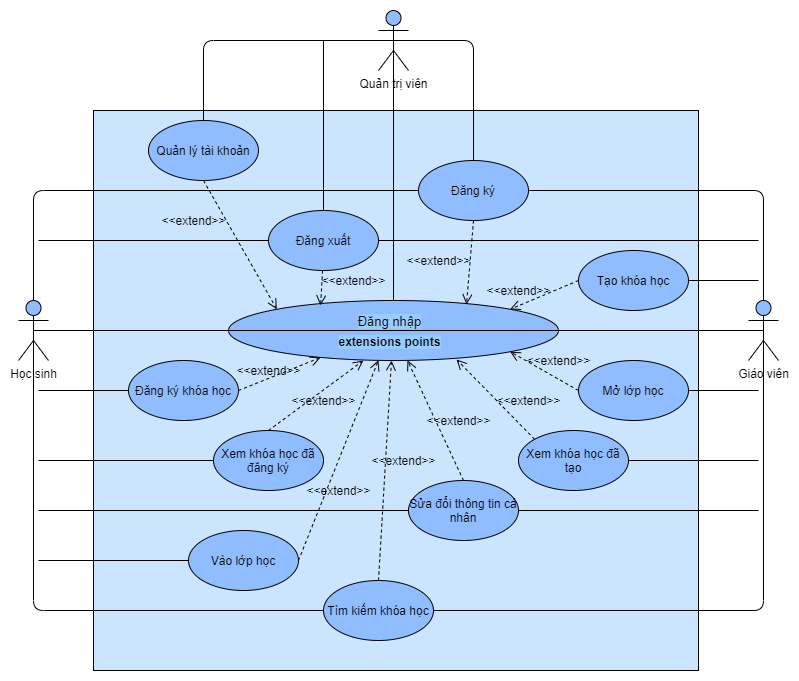

The diagram above was exported from draw.io. Its source (the exported page's mxGraphModel, read from the mxfile embedded in the PNG):
<mxGraphModel dx="868" dy="401" grid="1" gridSize="10" guides="1" tooltips="1" connect="1" arrows="1" fold="1" page="1" pageScale="1" pageWidth="850" pageHeight="1100" math="0" shadow="0">
  <root>
    <mxCell id="0" />
    <mxCell id="1" parent="0" />
    <mxCell id="WFdUUG8V7RzndS46VM20-10" value="" style="rounded=0;whiteSpace=wrap;html=1;labelBackgroundColor=#99CCFF;fontSize=12;fillColor=#CCE5FF;" vertex="1" parent="1">
      <mxGeometry x="115" y="120" width="605" height="560" as="geometry" />
    </mxCell>
    <mxCell id="k3Yl6TwoQA3hZ24jroL7-1" value="" style="ellipse;whiteSpace=wrap;html=1;fillColor=#8FBDFF;" parent="1" vertex="1">
      <mxGeometry x="250" y="310" width="330" height="60" as="geometry" />
    </mxCell>
    <mxCell id="k3Yl6TwoQA3hZ24jroL7-2" value="Giáo viên" style="shape=umlActor;verticalLabelPosition=bottom;labelBackgroundColor=#ffffff;verticalAlign=top;html=1;outlineConnect=0;fillColor=#8FBDFF;" parent="1" vertex="1">
      <mxGeometry x="770" y="310" width="30" height="60" as="geometry" />
    </mxCell>
    <mxCell id="k3Yl6TwoQA3hZ24jroL7-3" value="Học sinh" style="shape=umlActor;verticalLabelPosition=bottom;labelBackgroundColor=#ffffff;verticalAlign=top;html=1;outlineConnect=0;fillColor=#8FBDFF;" parent="1" vertex="1">
      <mxGeometry x="40" y="310" width="30" height="60" as="geometry" />
    </mxCell>
    <mxCell id="k3Yl6TwoQA3hZ24jroL7-10" value="" style="endArrow=none;html=1;exitX=0.5;exitY=0.5;exitDx=0;exitDy=0;exitPerimeter=0;entryX=0;entryY=0.5;entryDx=0;entryDy=0;" parent="1" source="k3Yl6TwoQA3hZ24jroL7-3" target="k3Yl6TwoQA3hZ24jroL7-1" edge="1">
      <mxGeometry width="50" height="50" relative="1" as="geometry">
        <mxPoint x="130" y="370" as="sourcePoint" />
        <mxPoint x="180" y="320" as="targetPoint" />
      </mxGeometry>
    </mxCell>
    <mxCell id="k3Yl6TwoQA3hZ24jroL7-11" value="" style="endArrow=none;html=1;entryX=0.5;entryY=0.5;entryDx=0;entryDy=0;entryPerimeter=0;exitX=1;exitY=0.5;exitDx=0;exitDy=0;" parent="1" target="k3Yl6TwoQA3hZ24jroL7-2" edge="1" source="k3Yl6TwoQA3hZ24jroL7-1">
      <mxGeometry width="50" height="50" relative="1" as="geometry">
        <mxPoint x="600" y="340" as="sourcePoint" />
        <mxPoint x="745" y="339" as="targetPoint" />
      </mxGeometry>
    </mxCell>
    <mxCell id="k3Yl6TwoQA3hZ24jroL7-12" value="Đăng ký" style="ellipse;whiteSpace=wrap;html=1;fillColor=#8FBDFF;" parent="1" vertex="1">
      <mxGeometry x="440" y="170" width="110" height="60" as="geometry" />
    </mxCell>
    <mxCell id="k3Yl6TwoQA3hZ24jroL7-13" value="Tạo khóa học" style="ellipse;whiteSpace=wrap;html=1;fillColor=#8FBDFF;" parent="1" vertex="1">
      <mxGeometry x="600" y="260" width="110" height="60" as="geometry" />
    </mxCell>
    <mxCell id="k3Yl6TwoQA3hZ24jroL7-19" value="Quản lý tài khoản" style="ellipse;whiteSpace=wrap;html=1;fillColor=#8FBDFF;" parent="1" vertex="1">
      <mxGeometry x="170" y="130" width="110" height="60" as="geometry" />
    </mxCell>
    <mxCell id="k3Yl6TwoQA3hZ24jroL7-20" value="Đăng ký khóa học" style="ellipse;whiteSpace=wrap;html=1;fillColor=#8FBDFF;" parent="1" vertex="1">
      <mxGeometry x="150" y="370" width="110" height="60" as="geometry" />
    </mxCell>
    <mxCell id="k3Yl6TwoQA3hZ24jroL7-21" value="Sửa đổi thông tin cá nhân" style="ellipse;whiteSpace=wrap;html=1;fillColor=#8FBDFF;" parent="1" vertex="1">
      <mxGeometry x="430" y="490" width="110" height="60" as="geometry" />
    </mxCell>
    <mxCell id="k3Yl6TwoQA3hZ24jroL7-22" value="" style="endArrow=none;html=1;entryX=0;entryY=0.5;entryDx=0;entryDy=0;exitX=0.5;exitY=0.5;exitDx=0;exitDy=0;exitPerimeter=0;" parent="1" source="k3Yl6TwoQA3hZ24jroL7-3" target="WFdUUG8V7RzndS46VM20-11" edge="1">
      <mxGeometry width="50" height="50" relative="1" as="geometry">
        <mxPoint x="25" y="350" as="sourcePoint" />
        <mxPoint x="290" y="590" as="targetPoint" />
        <Array as="points">
          <mxPoint x="55" y="620" />
        </Array>
      </mxGeometry>
    </mxCell>
    <mxCell id="k3Yl6TwoQA3hZ24jroL7-24" value="" style="endArrow=none;html=1;entryX=0;entryY=0.5;entryDx=0;entryDy=0;" parent="1" target="k3Yl6TwoQA3hZ24jroL7-16" edge="1">
      <mxGeometry width="50" height="50" relative="1" as="geometry">
        <mxPoint x="60" y="470" as="sourcePoint" />
        <mxPoint x="330" y="449.5" as="targetPoint" />
      </mxGeometry>
    </mxCell>
    <mxCell id="k3Yl6TwoQA3hZ24jroL7-27" value="" style="endArrow=none;html=1;entryX=0;entryY=0.5;entryDx=0;entryDy=0;" parent="1" target="k3Yl6TwoQA3hZ24jroL7-20" edge="1">
      <mxGeometry width="50" height="50" relative="1" as="geometry">
        <mxPoint x="60" y="400" as="sourcePoint" />
        <mxPoint x="190" y="399.5" as="targetPoint" />
      </mxGeometry>
    </mxCell>
    <mxCell id="k3Yl6TwoQA3hZ24jroL7-28" value="" style="endArrow=none;html=1;entryX=0.5;entryY=0;entryDx=0;entryDy=0;exitX=0.5;exitY=0.5;exitDx=0;exitDy=0;exitPerimeter=0;" parent="1" target="k3Yl6TwoQA3hZ24jroL7-19" edge="1" source="WFdUUG8V7RzndS46VM20-2">
      <mxGeometry width="50" height="50" relative="1" as="geometry">
        <mxPoint x="400" y="50" as="sourcePoint" />
        <mxPoint x="140" y="279.5" as="targetPoint" />
        <Array as="points">
          <mxPoint x="225" y="50" />
        </Array>
      </mxGeometry>
    </mxCell>
    <mxCell id="k3Yl6TwoQA3hZ24jroL7-29" value="" style="endArrow=none;html=1;entryX=0;entryY=0.5;entryDx=0;entryDy=0;exitX=0.5;exitY=0;exitDx=0;exitDy=0;exitPerimeter=0;" parent="1" source="k3Yl6TwoQA3hZ24jroL7-3" target="k3Yl6TwoQA3hZ24jroL7-12" edge="1">
      <mxGeometry width="50" height="50" relative="1" as="geometry">
        <mxPoint x="25" y="240" as="sourcePoint" />
        <mxPoint x="230" y="190" as="targetPoint" />
        <Array as="points">
          <mxPoint x="55" y="200" />
        </Array>
      </mxGeometry>
    </mxCell>
    <mxCell id="k3Yl6TwoQA3hZ24jroL7-37" value="" style="html=1;verticalAlign=bottom;endArrow=open;dashed=1;endSize=8;exitX=0.5;exitY=0;exitDx=0;exitDy=0;" parent="1" source="k3Yl6TwoQA3hZ24jroL7-21" target="k3Yl6TwoQA3hZ24jroL7-1" edge="1">
      <mxGeometry x="-0.7193" y="-20" relative="1" as="geometry">
        <mxPoint x="270" y="509" as="sourcePoint" />
        <mxPoint x="435" y="372" as="targetPoint" />
        <mxPoint as="offset" />
        <Array as="points" />
      </mxGeometry>
    </mxCell>
    <mxCell id="k3Yl6TwoQA3hZ24jroL7-38" value="" style="html=1;verticalAlign=bottom;endArrow=open;dashed=1;endSize=8;exitX=0;exitY=0;exitDx=0;exitDy=0;entryX=0.691;entryY=0.983;entryDx=0;entryDy=0;entryPerimeter=0;" parent="1" source="WFdUUG8V7RzndS46VM20-15" target="k3Yl6TwoQA3hZ24jroL7-1" edge="1">
      <mxGeometry x="-0.2625" y="-31" relative="1" as="geometry">
        <mxPoint x="457" y="470" as="sourcePoint" />
        <mxPoint x="458.1091270347438" y="271.21320343559444" as="targetPoint" />
        <mxPoint as="offset" />
        <Array as="points" />
      </mxGeometry>
    </mxCell>
    <mxCell id="k3Yl6TwoQA3hZ24jroL7-40" value="" style="html=1;verticalAlign=bottom;endArrow=open;dashed=1;endSize=8;exitX=0;exitY=0.5;exitDx=0;exitDy=0;entryX=1;entryY=0;entryDx=0;entryDy=0;" parent="1" source="k3Yl6TwoQA3hZ24jroL7-13" target="k3Yl6TwoQA3hZ24jroL7-1" edge="1">
      <mxGeometry x="1" y="-79" relative="1" as="geometry">
        <mxPoint x="520" y="329.5" as="sourcePoint" />
        <mxPoint x="521.1091270347438" y="130.71320343559444" as="targetPoint" />
        <mxPoint x="-11" y="12" as="offset" />
        <Array as="points" />
      </mxGeometry>
    </mxCell>
    <mxCell id="k3Yl6TwoQA3hZ24jroL7-41" value="" style="html=1;verticalAlign=bottom;endArrow=open;dashed=1;endSize=8;exitX=0.5;exitY=1;exitDx=0;exitDy=0;" parent="1" source="k3Yl6TwoQA3hZ24jroL7-12" edge="1">
      <mxGeometry x="0.4183" y="63" relative="1" as="geometry">
        <mxPoint x="395" y="610" as="sourcePoint" />
        <mxPoint x="488" y="314" as="targetPoint" />
        <mxPoint as="offset" />
        <Array as="points" />
      </mxGeometry>
    </mxCell>
    <mxCell id="k3Yl6TwoQA3hZ24jroL7-42" value="" style="html=1;verticalAlign=bottom;endArrow=open;dashed=1;endSize=8;exitX=0.5;exitY=1;exitDx=0;exitDy=0;entryX=0;entryY=0;entryDx=0;entryDy=0;" parent="1" source="k3Yl6TwoQA3hZ24jroL7-19" target="k3Yl6TwoQA3hZ24jroL7-1" edge="1">
      <mxGeometry x="0.1122" y="-31" relative="1" as="geometry">
        <mxPoint x="405" y="620" as="sourcePoint" />
        <mxPoint x="406.1091270347438" y="421.21320343559444" as="targetPoint" />
        <mxPoint as="offset" />
        <Array as="points" />
      </mxGeometry>
    </mxCell>
    <mxCell id="k3Yl6TwoQA3hZ24jroL7-44" value="" style="html=1;verticalAlign=bottom;endArrow=open;dashed=1;endSize=8;exitX=1;exitY=0.5;exitDx=0;exitDy=0;entryX=0.279;entryY=0.95;entryDx=0;entryDy=0;entryPerimeter=0;" parent="1" source="k3Yl6TwoQA3hZ24jroL7-20" target="k3Yl6TwoQA3hZ24jroL7-1" edge="1">
      <mxGeometry x="0.1781" y="-34" relative="1" as="geometry">
        <mxPoint x="425" y="640" as="sourcePoint" />
        <mxPoint x="426.1091270347438" y="441.21320343559444" as="targetPoint" />
        <mxPoint x="-17" y="30" as="offset" />
        <Array as="points" />
      </mxGeometry>
    </mxCell>
    <mxCell id="mkoNY58B1vvOchm2pg3t-1" value="" style="endArrow=none;html=1;entryX=1;entryY=0.5;entryDx=0;entryDy=0;exitX=0.5;exitY=0;exitDx=0;exitDy=0;exitPerimeter=0;" parent="1" source="k3Yl6TwoQA3hZ24jroL7-2" target="k3Yl6TwoQA3hZ24jroL7-12" edge="1">
      <mxGeometry width="50" height="50" relative="1" as="geometry">
        <mxPoint x="810" y="240" as="sourcePoint" />
        <mxPoint x="805" y="170" as="targetPoint" />
        <Array as="points">
          <mxPoint x="785" y="200" />
        </Array>
      </mxGeometry>
    </mxCell>
    <mxCell id="mkoNY58B1vvOchm2pg3t-2" value="" style="endArrow=none;html=1;exitX=1;exitY=0.5;exitDx=0;exitDy=0;" parent="1" source="k3Yl6TwoQA3hZ24jroL7-13" edge="1">
      <mxGeometry width="50" height="50" relative="1" as="geometry">
        <mxPoint x="680" y="269.5" as="sourcePoint" />
        <mxPoint x="780" y="290" as="targetPoint" />
        <Array as="points" />
      </mxGeometry>
    </mxCell>
    <mxCell id="WFdUUG8V7RzndS46VM20-2" value="Quản trị viên" style="shape=umlActor;verticalLabelPosition=bottom;labelBackgroundColor=#ffffff;verticalAlign=top;html=1;outlineConnect=0;fillColor=#8FBDFF;" vertex="1" parent="1">
      <mxGeometry x="400" y="20" width="30" height="60" as="geometry" />
    </mxCell>
    <mxCell id="WFdUUG8V7RzndS46VM20-3" value="" style="endArrow=none;html=1;entryX=0.5;entryY=0;entryDx=0;entryDy=0;exitX=0.5;exitY=0.5;exitDx=0;exitDy=0;exitPerimeter=0;" edge="1" parent="1" source="WFdUUG8V7RzndS46VM20-2" target="k3Yl6TwoQA3hZ24jroL7-1">
      <mxGeometry width="50" height="50" relative="1" as="geometry">
        <mxPoint x="415" y="130" as="sourcePoint" />
        <mxPoint x="580" y="130" as="targetPoint" />
      </mxGeometry>
    </mxCell>
    <mxCell id="WFdUUG8V7RzndS46VM20-4" value="" style="endArrow=none;html=1;exitX=0;exitY=0.5;exitDx=0;exitDy=0;entryX=1;entryY=0.5;entryDx=0;entryDy=0;" edge="1" parent="1" source="k3Yl6TwoQA3hZ24jroL7-1" target="k3Yl6TwoQA3hZ24jroL7-1">
      <mxGeometry width="50" height="50" relative="1" as="geometry">
        <mxPoint x="400" y="370" as="sourcePoint" />
        <mxPoint x="450" y="320" as="targetPoint" />
        <Array as="points" />
      </mxGeometry>
    </mxCell>
    <mxCell id="WFdUUG8V7RzndS46VM20-5" value="extensions points" style="edgeLabel;html=1;align=center;verticalAlign=middle;resizable=0;points=[];labelBackgroundColor=#99CCFF;fontStyle=1;fontSize=12;" vertex="1" connectable="0" parent="WFdUUG8V7RzndS46VM20-4">
      <mxGeometry x="-0.097" y="-2" relative="1" as="geometry">
        <mxPoint x="11" y="8" as="offset" />
      </mxGeometry>
    </mxCell>
    <mxCell id="WFdUUG8V7RzndS46VM20-6" value="Đăng nhập" style="edgeLabel;html=1;align=center;verticalAlign=middle;resizable=0;points=[];labelBackgroundColor=#99CCFF;fontStyle=0;fontSize=13;" vertex="1" connectable="0" parent="WFdUUG8V7RzndS46VM20-4">
      <mxGeometry x="0.0788" y="-4" relative="1" as="geometry">
        <mxPoint x="-18" y="-14" as="offset" />
      </mxGeometry>
    </mxCell>
    <mxCell id="WFdUUG8V7RzndS46VM20-7" value="" style="endArrow=none;html=1;entryX=0.5;entryY=0.5;entryDx=0;entryDy=0;entryPerimeter=0;exitX=0.5;exitY=0;exitDx=0;exitDy=0;" edge="1" parent="1" source="k3Yl6TwoQA3hZ24jroL7-12" target="WFdUUG8V7RzndS46VM20-2">
      <mxGeometry width="50" height="50" relative="1" as="geometry">
        <mxPoint x="775" y="220" as="sourcePoint" />
        <mxPoint x="620" y="220" as="targetPoint" />
        <Array as="points">
          <mxPoint x="495" y="50" />
        </Array>
      </mxGeometry>
    </mxCell>
    <mxCell id="WFdUUG8V7RzndS46VM20-11" value="Tìm kiếm khóa học" style="ellipse;whiteSpace=wrap;html=1;fillColor=#8FBDFF;" vertex="1" parent="1">
      <mxGeometry x="345" y="590" width="110" height="60" as="geometry" />
    </mxCell>
    <mxCell id="WFdUUG8V7RzndS46VM20-12" value="" style="endArrow=none;html=1;entryX=0;entryY=0.5;entryDx=0;entryDy=0;" edge="1" parent="1" target="k3Yl6TwoQA3hZ24jroL7-21">
      <mxGeometry width="50" height="50" relative="1" as="geometry">
        <mxPoint x="60" y="520" as="sourcePoint" />
        <mxPoint x="435" y="460" as="targetPoint" />
      </mxGeometry>
    </mxCell>
    <mxCell id="WFdUUG8V7RzndS46VM20-13" value="" style="html=1;verticalAlign=bottom;endArrow=open;dashed=1;endSize=8;exitX=0.5;exitY=0;exitDx=0;exitDy=0;entryX=0.409;entryY=1;entryDx=0;entryDy=0;entryPerimeter=0;" edge="1" parent="1" source="k3Yl6TwoQA3hZ24jroL7-16" target="k3Yl6TwoQA3hZ24jroL7-1">
      <mxGeometry x="-0.575" y="33" relative="1" as="geometry">
        <mxPoint x="290" y="530" as="sourcePoint" />
        <mxPoint x="425" y="380" as="targetPoint" />
        <mxPoint x="-1" as="offset" />
        <Array as="points" />
      </mxGeometry>
    </mxCell>
    <mxCell id="k3Yl6TwoQA3hZ24jroL7-16" value="Xem khóa học đã đăng ký" style="ellipse;whiteSpace=wrap;html=1;fillColor=#8FBDFF;" parent="1" vertex="1">
      <mxGeometry x="235" y="440" width="110" height="60" as="geometry" />
    </mxCell>
    <mxCell id="WFdUUG8V7RzndS46VM20-14" value="" style="html=1;verticalAlign=bottom;endArrow=open;dashed=1;endSize=8;exitX=0.5;exitY=0;exitDx=0;exitDy=0;" edge="1" parent="1" source="WFdUUG8V7RzndS46VM20-11">
      <mxGeometry x="-0.1576" y="-31" relative="1" as="geometry">
        <mxPoint x="375" y="550" as="sourcePoint" />
        <mxPoint x="413" y="370" as="targetPoint" />
        <mxPoint as="offset" />
        <Array as="points" />
      </mxGeometry>
    </mxCell>
    <mxCell id="WFdUUG8V7RzndS46VM20-15" value="Xem khóa học đã tạo" style="ellipse;whiteSpace=wrap;html=1;fillColor=#8FBDFF;" vertex="1" parent="1">
      <mxGeometry x="540" y="440" width="110" height="60" as="geometry" />
    </mxCell>
    <mxCell id="WFdUUG8V7RzndS46VM20-16" value="" style="endArrow=none;html=1;entryX=1;entryY=0.5;entryDx=0;entryDy=0;exitX=0.5;exitY=0.5;exitDx=0;exitDy=0;exitPerimeter=0;" edge="1" parent="1" source="k3Yl6TwoQA3hZ24jroL7-2" target="WFdUUG8V7RzndS46VM20-11">
      <mxGeometry width="50" height="50" relative="1" as="geometry">
        <mxPoint x="775" y="320" as="sourcePoint" />
        <mxPoint x="580" y="220" as="targetPoint" />
        <Array as="points">
          <mxPoint x="785" y="620" />
        </Array>
      </mxGeometry>
    </mxCell>
    <mxCell id="WFdUUG8V7RzndS46VM20-17" value="" style="endArrow=none;html=1;exitX=1;exitY=0.5;exitDx=0;exitDy=0;" edge="1" parent="1" source="WFdUUG8V7RzndS46VM20-15">
      <mxGeometry width="50" height="50" relative="1" as="geometry">
        <mxPoint x="710" y="280" as="sourcePoint" />
        <mxPoint x="780" y="470" as="targetPoint" />
        <Array as="points" />
      </mxGeometry>
    </mxCell>
    <mxCell id="WFdUUG8V7RzndS46VM20-18" value="&amp;lt;&amp;lt;extend&amp;gt;&amp;gt;" style="text;html=1;align=center;verticalAlign=middle;resizable=0;points=[];autosize=1;fontSize=12;" vertex="1" parent="1">
      <mxGeometry x="305" y="400" width="80" height="20" as="geometry" />
    </mxCell>
    <mxCell id="WFdUUG8V7RzndS46VM20-19" value="&amp;lt;&amp;lt;extend&amp;gt;&amp;gt;" style="text;html=1;align=center;verticalAlign=middle;resizable=0;points=[];autosize=1;fontSize=12;" vertex="1" parent="1">
      <mxGeometry x="385" y="460" width="80" height="20" as="geometry" />
    </mxCell>
    <mxCell id="WFdUUG8V7RzndS46VM20-20" value="&amp;lt;&amp;lt;extend&amp;gt;&amp;gt;" style="text;html=1;align=center;verticalAlign=middle;resizable=0;points=[];autosize=1;fontSize=12;" vertex="1" parent="1">
      <mxGeometry x="510" y="400" width="80" height="20" as="geometry" />
    </mxCell>
    <mxCell id="WFdUUG8V7RzndS46VM20-21" value="&amp;lt;&amp;lt;extend&amp;gt;&amp;gt;" style="text;html=1;align=center;verticalAlign=middle;resizable=0;points=[];autosize=1;fontSize=12;" vertex="1" parent="1">
      <mxGeometry x="440" y="420" width="80" height="20" as="geometry" />
    </mxCell>
    <mxCell id="WFdUUG8V7RzndS46VM20-24" value="&amp;lt;&amp;lt;extend&amp;gt;&amp;gt;" style="text;html=1;align=center;verticalAlign=middle;resizable=0;points=[];autosize=1;fontSize=12;" vertex="1" parent="1">
      <mxGeometry x="250" y="370" width="80" height="20" as="geometry" />
    </mxCell>
    <mxCell id="WFdUUG8V7RzndS46VM20-25" value="&amp;lt;&amp;lt;extend&amp;gt;&amp;gt;" style="text;html=1;align=center;verticalAlign=middle;resizable=0;points=[];autosize=1;fontSize=12;" vertex="1" parent="1">
      <mxGeometry x="175" y="220" width="80" height="20" as="geometry" />
    </mxCell>
    <mxCell id="WFdUUG8V7RzndS46VM20-26" value="&amp;lt;&amp;lt;extend&amp;gt;&amp;gt;" style="text;html=1;align=center;verticalAlign=middle;resizable=0;points=[];autosize=1;fontSize=12;" vertex="1" parent="1">
      <mxGeometry x="420" y="260" width="80" height="20" as="geometry" />
    </mxCell>
    <mxCell id="WFdUUG8V7RzndS46VM20-27" value="&amp;lt;&amp;lt;extend&amp;gt;&amp;gt;" style="text;html=1;align=center;verticalAlign=middle;resizable=0;points=[];autosize=1;fontSize=12;" vertex="1" parent="1">
      <mxGeometry x="500" y="290" width="80" height="20" as="geometry" />
    </mxCell>
    <mxCell id="WFdUUG8V7RzndS46VM20-28" value="Đăng xuất" style="ellipse;whiteSpace=wrap;html=1;fillColor=#8FBDFF;" vertex="1" parent="1">
      <mxGeometry x="290" y="220" width="110" height="60" as="geometry" />
    </mxCell>
    <mxCell id="WFdUUG8V7RzndS46VM20-29" value="" style="endArrow=none;html=1;entryX=0;entryY=0.5;entryDx=0;entryDy=0;" edge="1" parent="1" target="WFdUUG8V7RzndS46VM20-28">
      <mxGeometry width="50" height="50" relative="1" as="geometry">
        <mxPoint x="60" y="250" as="sourcePoint" />
        <mxPoint x="160" y="249.5" as="targetPoint" />
        <Array as="points" />
      </mxGeometry>
    </mxCell>
    <mxCell id="WFdUUG8V7RzndS46VM20-32" value="" style="html=1;verticalAlign=bottom;endArrow=open;dashed=1;endSize=8;entryX=0.279;entryY=0.083;entryDx=0;entryDy=0;entryPerimeter=0;" edge="1" parent="1" source="WFdUUG8V7RzndS46VM20-28" target="k3Yl6TwoQA3hZ24jroL7-1">
      <mxGeometry x="0.1122" y="-31" relative="1" as="geometry">
        <mxPoint x="305" y="200" as="sourcePoint" />
        <mxPoint x="343" y="311" as="targetPoint" />
        <mxPoint as="offset" />
        <Array as="points" />
      </mxGeometry>
    </mxCell>
    <mxCell id="WFdUUG8V7RzndS46VM20-33" value="&amp;lt;&amp;lt;extend&amp;gt;&amp;gt;" style="text;html=1;align=center;verticalAlign=middle;resizable=0;points=[];autosize=1;fontSize=12;" vertex="1" parent="1">
      <mxGeometry x="335" y="280" width="80" height="20" as="geometry" />
    </mxCell>
    <mxCell id="WFdUUG8V7RzndS46VM20-34" value="" style="endArrow=none;html=1;entryX=1;entryY=0.5;entryDx=0;entryDy=0;" edge="1" parent="1" target="WFdUUG8V7RzndS46VM20-28">
      <mxGeometry width="50" height="50" relative="1" as="geometry">
        <mxPoint x="780" y="250" as="sourcePoint" />
        <mxPoint x="375" y="160" as="targetPoint" />
        <Array as="points" />
      </mxGeometry>
    </mxCell>
    <mxCell id="WFdUUG8V7RzndS46VM20-35" value="" style="endArrow=none;html=1;entryX=0.5;entryY=0;entryDx=0;entryDy=0;" edge="1" parent="1" target="WFdUUG8V7RzndS46VM20-28">
      <mxGeometry width="50" height="50" relative="1" as="geometry">
        <mxPoint x="345" y="50" as="sourcePoint" />
        <mxPoint x="435" y="70" as="targetPoint" />
        <Array as="points" />
      </mxGeometry>
    </mxCell>
    <mxCell id="WFdUUG8V7RzndS46VM20-37" value="Mở lớp học" style="ellipse;whiteSpace=wrap;html=1;fillColor=#8FBDFF;" vertex="1" parent="1">
      <mxGeometry x="600" y="370" width="110" height="60" as="geometry" />
    </mxCell>
    <mxCell id="WFdUUG8V7RzndS46VM20-38" value="" style="endArrow=none;html=1;exitX=1;exitY=0.5;exitDx=0;exitDy=0;" edge="1" parent="1" source="WFdUUG8V7RzndS46VM20-37">
      <mxGeometry width="50" height="50" relative="1" as="geometry">
        <mxPoint x="685" y="349.5" as="sourcePoint" />
        <mxPoint x="780" y="400" as="targetPoint" />
        <Array as="points" />
      </mxGeometry>
    </mxCell>
    <mxCell id="WFdUUG8V7RzndS46VM20-39" value="&amp;lt;&amp;lt;extend&amp;gt;&amp;gt;" style="text;html=1;align=center;verticalAlign=middle;resizable=0;points=[];autosize=1;fontSize=12;" vertex="1" parent="1">
      <mxGeometry x="540" y="360" width="80" height="20" as="geometry" />
    </mxCell>
    <mxCell id="WFdUUG8V7RzndS46VM20-40" value="" style="html=1;verticalAlign=bottom;endArrow=open;dashed=1;endSize=8;exitX=0;exitY=0.5;exitDx=0;exitDy=0;entryX=1;entryY=1;entryDx=0;entryDy=0;" edge="1" parent="1" source="WFdUUG8V7RzndS46VM20-37" target="k3Yl6TwoQA3hZ24jroL7-1">
      <mxGeometry x="0.4183" y="63" relative="1" as="geometry">
        <mxPoint x="505" y="240" as="sourcePoint" />
        <mxPoint x="550" y="360" as="targetPoint" />
        <mxPoint as="offset" />
        <Array as="points" />
      </mxGeometry>
    </mxCell>
    <mxCell id="WFdUUG8V7RzndS46VM20-41" value="Vào lớp học" style="ellipse;whiteSpace=wrap;html=1;fillColor=#8FBDFF;" vertex="1" parent="1">
      <mxGeometry x="210" y="540" width="110" height="60" as="geometry" />
    </mxCell>
    <mxCell id="WFdUUG8V7RzndS46VM20-42" value="" style="endArrow=none;html=1;" edge="1" parent="1" target="WFdUUG8V7RzndS46VM20-41">
      <mxGeometry width="50" height="50" relative="1" as="geometry">
        <mxPoint x="60" y="570" as="sourcePoint" />
        <mxPoint x="190" y="570" as="targetPoint" />
      </mxGeometry>
    </mxCell>
    <mxCell id="WFdUUG8V7RzndS46VM20-43" value="" style="html=1;verticalAlign=bottom;endArrow=open;dashed=1;endSize=8;exitX=1;exitY=0.5;exitDx=0;exitDy=0;entryX=0.471;entryY=0.446;entryDx=0;entryDy=0;entryPerimeter=0;" edge="1" parent="1" source="WFdUUG8V7RzndS46VM20-41" target="WFdUUG8V7RzndS46VM20-10">
      <mxGeometry x="-0.1576" y="-31" relative="1" as="geometry">
        <mxPoint x="385" y="600" as="sourcePoint" />
        <mxPoint x="420.2020297861293" y="379.987313836692" as="targetPoint" />
        <mxPoint as="offset" />
        <Array as="points" />
      </mxGeometry>
    </mxCell>
    <mxCell id="WFdUUG8V7RzndS46VM20-44" value="&amp;lt;&amp;lt;extend&amp;gt;&amp;gt;" style="text;html=1;align=center;verticalAlign=middle;resizable=0;points=[];autosize=1;fontSize=12;" vertex="1" parent="1">
      <mxGeometry x="320" y="490" width="80" height="20" as="geometry" />
    </mxCell>
    <mxCell id="WFdUUG8V7RzndS46VM20-46" value="" style="endArrow=none;html=1;exitX=1;exitY=0.5;exitDx=0;exitDy=0;" edge="1" parent="1" source="k3Yl6TwoQA3hZ24jroL7-21">
      <mxGeometry width="50" height="50" relative="1" as="geometry">
        <mxPoint x="660" y="480" as="sourcePoint" />
        <mxPoint x="780" y="520" as="targetPoint" />
        <Array as="points" />
      </mxGeometry>
    </mxCell>
  </root>
</mxGraphModel>